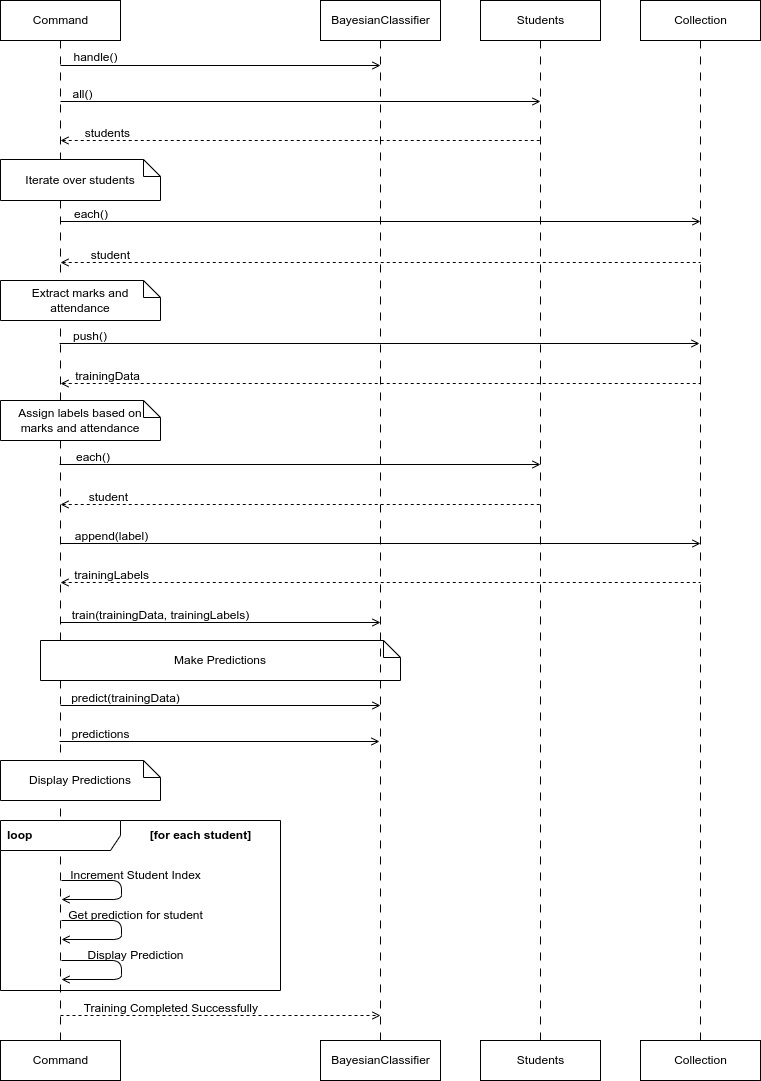

The diagram above was exported from draw.io. Its source (the exported page's mxGraphModel, read from the mxfile embedded in the PNG):
<mxGraphModel dx="844" dy="351" grid="1" gridSize="10" guides="1" tooltips="1" connect="1" arrows="1" fold="1" page="1" pageScale="1" pageWidth="827" pageHeight="1169" math="0" shadow="0">
  <root>
    <mxCell id="0" />
    <mxCell id="1" parent="0" />
    <mxCell id="8" style="edgeStyle=none;html=1;entryX=0.5;entryY=0;entryDx=0;entryDy=0;endArrow=none;endFill=0;dashed=1;dashPattern=8 8;" edge="1" parent="1" source="3" target="7">
      <mxGeometry relative="1" as="geometry" />
    </mxCell>
    <mxCell id="3" value="Command" style="html=1;" vertex="1" parent="1">
      <mxGeometry x="40" y="40" width="120" height="40" as="geometry" />
    </mxCell>
    <mxCell id="4" value="BayesianClassifier" style="html=1;" vertex="1" parent="1">
      <mxGeometry x="360" y="40" width="120" height="40" as="geometry" />
    </mxCell>
    <mxCell id="13" style="edgeStyle=none;html=1;entryX=0.5;entryY=0;entryDx=0;entryDy=0;dashed=1;dashPattern=8 8;endArrow=none;endFill=0;" edge="1" parent="1" source="5" target="10">
      <mxGeometry relative="1" as="geometry" />
    </mxCell>
    <mxCell id="5" value="Students" style="html=1;" vertex="1" parent="1">
      <mxGeometry x="520" y="40" width="120" height="40" as="geometry" />
    </mxCell>
    <mxCell id="12" style="edgeStyle=none;html=1;entryX=0.5;entryY=0;entryDx=0;entryDy=0;dashed=1;dashPattern=8 8;endArrow=none;endFill=0;" edge="1" parent="1" source="6" target="11">
      <mxGeometry relative="1" as="geometry" />
    </mxCell>
    <mxCell id="6" value="Collection" style="html=1;" vertex="1" parent="1">
      <mxGeometry x="680" y="40" width="120" height="40" as="geometry" />
    </mxCell>
    <mxCell id="7" value="Command" style="html=1;" vertex="1" parent="1">
      <mxGeometry x="40" y="1080" width="120" height="40" as="geometry" />
    </mxCell>
    <mxCell id="9" value="BayesianClassifier" style="html=1;" vertex="1" parent="1">
      <mxGeometry x="360" y="1080" width="120" height="40" as="geometry" />
    </mxCell>
    <mxCell id="10" value="Students" style="html=1;" vertex="1" parent="1">
      <mxGeometry x="520" y="1080" width="120" height="40" as="geometry" />
    </mxCell>
    <mxCell id="11" value="Collection" style="html=1;" vertex="1" parent="1">
      <mxGeometry x="680" y="1080" width="120" height="40" as="geometry" />
    </mxCell>
    <mxCell id="22" value="Iterate over students" style="shape=note2;boundedLbl=1;whiteSpace=wrap;html=1;size=17;verticalAlign=middle;align=center;horizontal=1;labelPosition=center;verticalLabelPosition=middle;spacing=2;" vertex="1" parent="1">
      <mxGeometry x="40" y="199" width="160" height="41" as="geometry" />
    </mxCell>
    <mxCell id="25" value="" style="group" vertex="1" connectable="0" parent="1">
      <mxGeometry x="100" y="119" width="480" height="30" as="geometry" />
    </mxCell>
    <mxCell id="17" style="edgeStyle=none;html=1;endArrow=open;endFill=0;startArrow=none;startFill=0;" edge="1" parent="25">
      <mxGeometry relative="1" as="geometry">
        <mxPoint y="22" as="sourcePoint" />
        <mxPoint x="480" y="22" as="targetPoint" />
      </mxGeometry>
    </mxCell>
    <mxCell id="20" value="all()" style="text;html=1;align=center;verticalAlign=middle;resizable=0;points=[];autosize=1;strokeColor=none;fillColor=none;" vertex="1" parent="25">
      <mxGeometry x="2" width="40" height="30" as="geometry" />
    </mxCell>
    <mxCell id="26" value="" style="group;align=right;" vertex="1" connectable="0" parent="1">
      <mxGeometry x="100" y="239" width="640" height="30" as="geometry" />
    </mxCell>
    <mxCell id="27" style="edgeStyle=none;html=1;endArrow=open;endFill=0;startArrow=none;startFill=0;" edge="1" parent="26">
      <mxGeometry relative="1" as="geometry">
        <mxPoint y="22" as="sourcePoint" />
        <mxPoint x="640" y="22" as="targetPoint" />
      </mxGeometry>
    </mxCell>
    <mxCell id="28" value="each()" style="text;html=1;align=right;verticalAlign=middle;resizable=0;points=[];autosize=1;strokeColor=none;fillColor=none;" vertex="1" parent="26">
      <mxGeometry x="-10.666666666666666" width="60" height="30" as="geometry" />
    </mxCell>
    <mxCell id="29" value="" style="group" vertex="1" connectable="0" parent="1">
      <mxGeometry x="100" y="82" width="320" height="30" as="geometry" />
    </mxCell>
    <mxCell id="16" style="edgeStyle=none;html=1;endArrow=open;endFill=0;startArrow=none;startFill=0;" edge="1" parent="29">
      <mxGeometry relative="1" as="geometry">
        <mxPoint y="23" as="sourcePoint" />
        <mxPoint x="320" y="23" as="targetPoint" />
      </mxGeometry>
    </mxCell>
    <mxCell id="19" value="handle()" style="text;html=1;align=center;verticalAlign=middle;resizable=0;points=[];autosize=1;strokeColor=none;fillColor=none;" vertex="1" parent="29">
      <mxGeometry width="70" height="30" as="geometry" />
    </mxCell>
    <mxCell id="30" value="" style="group" vertex="1" connectable="0" parent="1">
      <mxGeometry x="100" y="158" width="480" height="30" as="geometry" />
    </mxCell>
    <mxCell id="18" style="edgeStyle=none;html=1;endArrow=none;endFill=0;startArrow=open;startFill=0;dashed=1;" edge="1" parent="30">
      <mxGeometry relative="1" as="geometry">
        <mxPoint y="22" as="sourcePoint" />
        <mxPoint x="480" y="22" as="targetPoint" />
      </mxGeometry>
    </mxCell>
    <mxCell id="21" value="students" style="text;html=1;align=right;verticalAlign=middle;resizable=0;points=[];autosize=1;strokeColor=none;fillColor=none;" vertex="1" parent="30">
      <mxGeometry x="1" width="70" height="30" as="geometry" />
    </mxCell>
    <mxCell id="34" value="" style="group" vertex="1" connectable="0" parent="1">
      <mxGeometry x="100" y="280" width="640" height="30" as="geometry" />
    </mxCell>
    <mxCell id="35" style="edgeStyle=none;html=1;endArrow=none;endFill=0;startArrow=open;startFill=0;dashed=1;" edge="1" parent="34">
      <mxGeometry relative="1" as="geometry">
        <mxPoint y="22" as="sourcePoint" />
        <mxPoint x="640" y="22" as="targetPoint" />
      </mxGeometry>
    </mxCell>
    <mxCell id="36" value="student" style="text;html=1;align=right;verticalAlign=middle;resizable=0;points=[];autosize=1;strokeColor=none;fillColor=none;" vertex="1" parent="34">
      <mxGeometry x="11.333333333333334" width="60" height="30" as="geometry" />
    </mxCell>
    <mxCell id="37" value="Extract marks and attendance" style="shape=note2;boundedLbl=1;whiteSpace=wrap;html=1;size=17;verticalAlign=middle;align=center;horizontal=1;labelPosition=center;verticalLabelPosition=middle;spacing=2;" vertex="1" parent="1">
      <mxGeometry x="40" y="320" width="160" height="40" as="geometry" />
    </mxCell>
    <mxCell id="38" value="" style="group" vertex="1" connectable="0" parent="1">
      <mxGeometry x="99" y="361" width="640" height="30" as="geometry" />
    </mxCell>
    <mxCell id="39" style="edgeStyle=none;html=1;endArrow=open;endFill=0;startArrow=none;startFill=0;" edge="1" parent="38">
      <mxGeometry relative="1" as="geometry">
        <mxPoint y="22" as="sourcePoint" />
        <mxPoint x="640" y="22" as="targetPoint" />
      </mxGeometry>
    </mxCell>
    <mxCell id="40" value="push()" style="text;html=1;align=right;verticalAlign=middle;resizable=0;points=[];autosize=1;strokeColor=none;fillColor=none;" vertex="1" parent="38">
      <mxGeometry x="-10.666666666666666" width="60" height="30" as="geometry" />
    </mxCell>
    <mxCell id="41" value="" style="group" vertex="1" connectable="0" parent="1">
      <mxGeometry x="100" y="401" width="640" height="30" as="geometry" />
    </mxCell>
    <mxCell id="42" style="edgeStyle=none;html=1;endArrow=none;endFill=0;startArrow=open;startFill=0;dashed=1;" edge="1" parent="41">
      <mxGeometry relative="1" as="geometry">
        <mxPoint y="22" as="sourcePoint" />
        <mxPoint x="640" y="22" as="targetPoint" />
      </mxGeometry>
    </mxCell>
    <mxCell id="43" value="trainingData" style="text;html=1;align=right;verticalAlign=middle;resizable=0;points=[];autosize=1;strokeColor=none;fillColor=none;" vertex="1" parent="41">
      <mxGeometry x="-8.666666666666666" width="90" height="30" as="geometry" />
    </mxCell>
    <mxCell id="44" value="Assign labels based on marks and attendance" style="shape=note2;boundedLbl=1;whiteSpace=wrap;html=1;size=17;verticalAlign=middle;align=center;horizontal=1;labelPosition=center;verticalLabelPosition=middle;spacing=2;" vertex="1" parent="1">
      <mxGeometry x="40" y="440" width="160" height="40" as="geometry" />
    </mxCell>
    <mxCell id="45" value="" style="group;align=right;" vertex="1" connectable="0" parent="1">
      <mxGeometry x="99" y="482" width="481" height="30" as="geometry" />
    </mxCell>
    <mxCell id="46" style="edgeStyle=none;html=1;endArrow=open;endFill=0;startArrow=none;startFill=0;" edge="1" parent="45">
      <mxGeometry relative="1" as="geometry">
        <mxPoint y="22" as="sourcePoint" />
        <mxPoint x="481" y="22" as="targetPoint" />
      </mxGeometry>
    </mxCell>
    <mxCell id="47" value="each()" style="text;html=1;align=right;verticalAlign=middle;resizable=0;points=[];autosize=1;strokeColor=none;fillColor=none;" vertex="1" parent="45">
      <mxGeometry x="-8.016666666666666" width="60" height="30" as="geometry" />
    </mxCell>
    <mxCell id="48" value="" style="group" vertex="1" connectable="0" parent="1">
      <mxGeometry x="100" y="522" width="480" height="30" as="geometry" />
    </mxCell>
    <mxCell id="49" style="edgeStyle=none;html=1;endArrow=none;endFill=0;startArrow=open;startFill=0;dashed=1;" edge="1" parent="48">
      <mxGeometry relative="1" as="geometry">
        <mxPoint y="22" as="sourcePoint" />
        <mxPoint x="480" y="22" as="targetPoint" />
      </mxGeometry>
    </mxCell>
    <mxCell id="50" value="student" style="text;html=1;align=right;verticalAlign=middle;resizable=0;points=[];autosize=1;strokeColor=none;fillColor=none;" vertex="1" parent="48">
      <mxGeometry x="8.5" width="60" height="30" as="geometry" />
    </mxCell>
    <mxCell id="54" value="" style="group" vertex="1" connectable="0" parent="1">
      <mxGeometry x="100" y="561" width="640" height="30" as="geometry" />
    </mxCell>
    <mxCell id="52" style="edgeStyle=none;html=1;endArrow=open;endFill=0;startArrow=none;startFill=0;" edge="1" parent="54">
      <mxGeometry relative="1" as="geometry">
        <mxPoint y="22" as="sourcePoint" />
        <mxPoint x="640" y="22" as="targetPoint" />
      </mxGeometry>
    </mxCell>
    <mxCell id="53" value="append(label)" style="text;html=1;align=center;verticalAlign=middle;resizable=0;points=[];autosize=1;strokeColor=none;fillColor=none;" vertex="1" parent="54">
      <mxGeometry x="1.3333333333333428" width="100" height="30" as="geometry" />
    </mxCell>
    <mxCell id="58" value="" style="group" vertex="1" connectable="0" parent="1">
      <mxGeometry x="90.33333333333334" y="600" width="649.6666666666666" height="30" as="geometry" />
    </mxCell>
    <mxCell id="56" style="edgeStyle=none;html=1;endArrow=none;endFill=0;startArrow=open;startFill=0;dashed=1;" edge="1" parent="58">
      <mxGeometry relative="1" as="geometry">
        <mxPoint x="9.666666666666657" y="22" as="sourcePoint" />
        <mxPoint x="649.6666666666666" y="22" as="targetPoint" />
      </mxGeometry>
    </mxCell>
    <mxCell id="57" value="trainingLabels" style="text;html=1;align=right;verticalAlign=middle;resizable=0;points=[];autosize=1;strokeColor=none;fillColor=none;" vertex="1" parent="58">
      <mxGeometry width="100" height="30" as="geometry" />
    </mxCell>
    <mxCell id="62" value="" style="group" vertex="1" connectable="0" parent="1">
      <mxGeometry x="99.66666666666667" y="640" width="320.3333333333333" height="30" as="geometry" />
    </mxCell>
    <mxCell id="60" style="edgeStyle=none;html=1;endArrow=open;endFill=0;startArrow=none;startFill=0;" edge="1" parent="62">
      <mxGeometry relative="1" as="geometry">
        <mxPoint x="0.3333333333333286" y="22" as="sourcePoint" />
        <mxPoint x="320.3333333333333" y="22" as="targetPoint" />
      </mxGeometry>
    </mxCell>
    <mxCell id="61" value="train(trainingData, trainingLabels)" style="text;html=1;align=center;verticalAlign=middle;resizable=0;points=[];autosize=1;strokeColor=none;fillColor=none;" vertex="1" parent="62">
      <mxGeometry width="200" height="30" as="geometry" />
    </mxCell>
    <mxCell id="63" value="Make Predictions" style="shape=note2;boundedLbl=1;whiteSpace=wrap;html=1;size=17;verticalAlign=middle;align=center;horizontal=1;labelPosition=center;verticalLabelPosition=middle;spacing=2;" vertex="1" parent="1">
      <mxGeometry x="80" y="680" width="360" height="40" as="geometry" />
    </mxCell>
    <mxCell id="67" value="" style="group" vertex="1" connectable="0" parent="1">
      <mxGeometry x="99.66666666666669" y="723" width="320.3333333333333" height="30" as="geometry" />
    </mxCell>
    <mxCell id="65" style="edgeStyle=none;html=1;endArrow=open;endFill=0;startArrow=none;startFill=0;" edge="1" parent="67">
      <mxGeometry relative="1" as="geometry">
        <mxPoint x="0.3333333333333144" y="22" as="sourcePoint" />
        <mxPoint x="320.3333333333333" y="22" as="targetPoint" />
      </mxGeometry>
    </mxCell>
    <mxCell id="66" value="predict(trainingData)" style="text;html=1;align=center;verticalAlign=middle;resizable=0;points=[];autosize=1;strokeColor=none;fillColor=none;" vertex="1" parent="67">
      <mxGeometry width="130" height="30" as="geometry" />
    </mxCell>
    <mxCell id="71" value="" style="group" vertex="1" connectable="0" parent="1">
      <mxGeometry x="99" y="759" width="320" height="30" as="geometry" />
    </mxCell>
    <mxCell id="69" style="edgeStyle=none;html=1;endArrow=open;endFill=0;startArrow=none;startFill=0;" edge="1" parent="71">
      <mxGeometry relative="1" as="geometry">
        <mxPoint y="22" as="sourcePoint" />
        <mxPoint x="320" y="22" as="targetPoint" />
      </mxGeometry>
    </mxCell>
    <mxCell id="70" value="predictions" style="text;html=1;align=center;verticalAlign=middle;resizable=0;points=[];autosize=1;strokeColor=none;fillColor=none;" vertex="1" parent="71">
      <mxGeometry x="0.6666666666666856" width="80" height="30" as="geometry" />
    </mxCell>
    <mxCell id="73" value="Display Predictions" style="shape=note2;boundedLbl=1;whiteSpace=wrap;html=1;size=17;verticalAlign=middle;align=center;horizontal=1;labelPosition=center;verticalLabelPosition=middle;spacing=2;" vertex="1" parent="1">
      <mxGeometry x="40" y="800" width="160" height="40" as="geometry" />
    </mxCell>
    <mxCell id="74" value="&lt;b&gt;loop&lt;/b&gt;" style="shape=umlFrame;whiteSpace=wrap;html=1;width=120;height=30;boundedLbl=1;verticalAlign=middle;align=left;spacingLeft=5;" vertex="1" parent="1">
      <mxGeometry x="40" y="860" width="280" height="170" as="geometry" />
    </mxCell>
    <mxCell id="75" value="&lt;b&gt;[for each student]&lt;/b&gt;" style="text;html=1;align=center;verticalAlign=middle;resizable=0;points=[];autosize=1;strokeColor=none;fillColor=none;" vertex="1" parent="1">
      <mxGeometry x="180" y="860" width="120" height="30" as="geometry" />
    </mxCell>
    <mxCell id="83" value="" style="group" vertex="1" connectable="0" parent="1">
      <mxGeometry x="99.99666666666667" y="900" width="150" height="39" as="geometry" />
    </mxCell>
    <mxCell id="14" style="edgeStyle=none;html=1;entryX=0.5;entryY=0;entryDx=0;entryDy=0;dashed=1;dashPattern=8 8;endArrow=none;endFill=0;" edge="1" parent="83" source="4" target="9">
      <mxGeometry relative="1" as="geometry" />
    </mxCell>
    <mxCell id="80" style="edgeStyle=orthogonalEdgeStyle;html=1;endArrow=open;endFill=0;startArrow=none;startFill=0;" edge="1" parent="83">
      <mxGeometry relative="1" as="geometry">
        <mxPoint x="1.0033333333333303" y="20" as="sourcePoint" />
        <mxPoint x="1.0033333333333303" y="39" as="targetPoint" />
        <Array as="points">
          <mxPoint x="61.00333333333333" y="20" />
          <mxPoint x="61.00333333333333" y="39" />
        </Array>
      </mxGeometry>
    </mxCell>
    <mxCell id="81" value="Increment Student Index" style="text;html=1;align=center;verticalAlign=middle;resizable=0;points=[];autosize=1;strokeColor=none;fillColor=none;" vertex="1" parent="83">
      <mxGeometry width="150" height="30" as="geometry" />
    </mxCell>
    <mxCell id="84" value="" style="group" vertex="1" connectable="0" parent="1">
      <mxGeometry x="99.99666666666667" y="940" width="155" height="39" as="geometry" />
    </mxCell>
    <mxCell id="85" style="edgeStyle=none;html=1;entryX=0.5;entryY=0;entryDx=0;entryDy=0;dashed=1;dashPattern=8 8;endArrow=none;endFill=0;" edge="1" parent="84">
      <mxGeometry relative="1" as="geometry" />
    </mxCell>
    <mxCell id="86" style="edgeStyle=orthogonalEdgeStyle;html=1;endArrow=open;endFill=0;startArrow=none;startFill=0;" edge="1" parent="84">
      <mxGeometry relative="1" as="geometry">
        <mxPoint x="1.0033333333333303" y="20" as="sourcePoint" />
        <mxPoint x="1.0033333333333303" y="39" as="targetPoint" />
        <Array as="points">
          <mxPoint x="61.00333333333333" y="20" />
          <mxPoint x="61.00333333333333" y="39" />
        </Array>
      </mxGeometry>
    </mxCell>
    <mxCell id="87" value="Get prediction for student" style="text;html=1;align=center;verticalAlign=middle;resizable=0;points=[];autosize=1;strokeColor=none;fillColor=none;" vertex="1" parent="84">
      <mxGeometry x="-5" width="160" height="30" as="geometry" />
    </mxCell>
    <mxCell id="88" value="" style="group" vertex="1" connectable="0" parent="1">
      <mxGeometry x="99.99666666666667" y="980" width="155" height="39" as="geometry" />
    </mxCell>
    <mxCell id="89" style="edgeStyle=none;html=1;entryX=0.5;entryY=0;entryDx=0;entryDy=0;dashed=1;dashPattern=8 8;endArrow=none;endFill=0;" edge="1" parent="88">
      <mxGeometry relative="1" as="geometry" />
    </mxCell>
    <mxCell id="90" style="edgeStyle=orthogonalEdgeStyle;html=1;endArrow=open;endFill=0;startArrow=none;startFill=0;" edge="1" parent="88">
      <mxGeometry relative="1" as="geometry">
        <mxPoint x="1.0033333333333303" y="20" as="sourcePoint" />
        <mxPoint x="1.0033333333333303" y="39" as="targetPoint" />
        <Array as="points">
          <mxPoint x="61.00333333333333" y="20" />
          <mxPoint x="61.00333333333333" y="39" />
        </Array>
      </mxGeometry>
    </mxCell>
    <mxCell id="91" value="Display Prediction" style="text;html=1;align=center;verticalAlign=middle;resizable=0;points=[];autosize=1;strokeColor=none;fillColor=none;" vertex="1" parent="88">
      <mxGeometry x="15" width="120" height="30" as="geometry" />
    </mxCell>
    <mxCell id="93" style="edgeStyle=none;html=1;endArrow=open;endFill=0;startArrow=none;startFill=0;dashed=1;" edge="1" parent="1">
      <mxGeometry relative="1" as="geometry">
        <mxPoint x="100" y="1055" as="sourcePoint" />
        <mxPoint x="420" y="1055" as="targetPoint" />
      </mxGeometry>
    </mxCell>
    <mxCell id="94" value="Training Completed Successfully" style="text;html=1;align=right;verticalAlign=middle;resizable=0;points=[];autosize=1;strokeColor=none;fillColor=none;" vertex="1" parent="1">
      <mxGeometry x="99.33333333333334" y="1033" width="200" height="30" as="geometry" />
    </mxCell>
  </root>
</mxGraphModel>